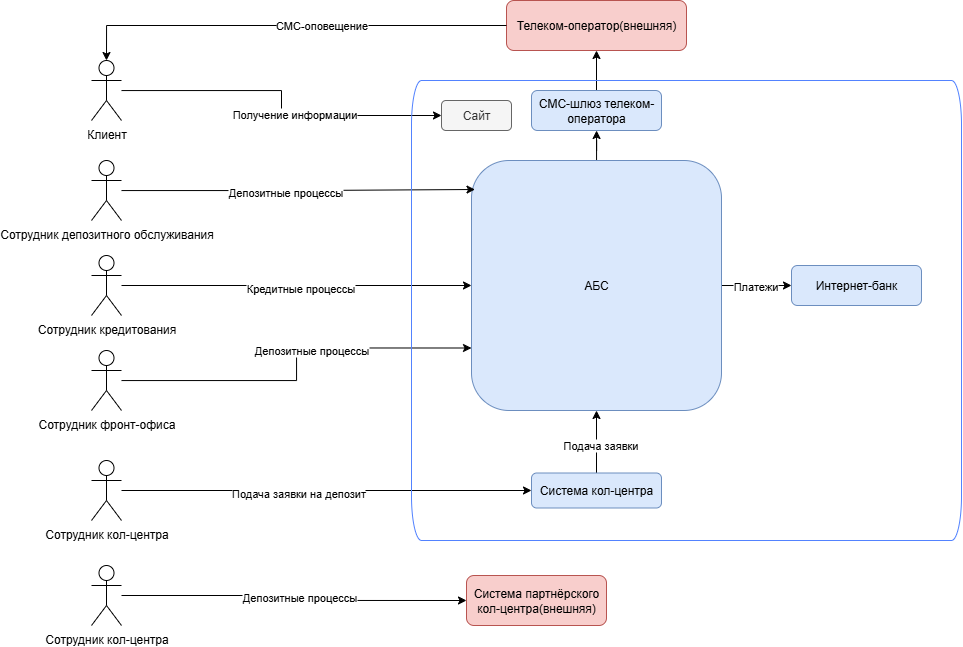

The diagram above was exported from draw.io. Its source (the exported page's mxGraphModel, read from the mxfile embedded in the PNG):
<mxGraphModel dx="1226" dy="699" grid="1" gridSize="10" guides="1" tooltips="1" connect="1" arrows="1" fold="1" page="1" pageScale="1" pageWidth="827" pageHeight="1169" math="0" shadow="0">
  <root>
    <mxCell id="0" />
    <mxCell id="1" parent="0" />
    <mxCell id="-TKQhz8B9iBSXMaV5ZEX-16" style="edgeStyle=orthogonalEdgeStyle;rounded=0;orthogonalLoop=1;jettySize=auto;html=1;entryX=0;entryY=0.5;entryDx=0;entryDy=0;" edge="1" parent="1" source="-TKQhz8B9iBSXMaV5ZEX-1" target="-TKQhz8B9iBSXMaV5ZEX-7">
      <mxGeometry relative="1" as="geometry" />
    </mxCell>
    <mxCell id="-TKQhz8B9iBSXMaV5ZEX-34" value="Получение информации" style="edgeLabel;html=1;align=center;verticalAlign=middle;resizable=0;points=[];" vertex="1" connectable="0" parent="-TKQhz8B9iBSXMaV5ZEX-16">
      <mxGeometry x="0.1433" y="2" relative="1" as="geometry">
        <mxPoint as="offset" />
      </mxGeometry>
    </mxCell>
    <mxCell id="-TKQhz8B9iBSXMaV5ZEX-1" value="Клиент" style="shape=umlActor;verticalLabelPosition=bottom;verticalAlign=top;html=1;outlineConnect=0;" vertex="1" parent="1">
      <mxGeometry x="170" y="90" width="30" height="60" as="geometry" />
    </mxCell>
    <mxCell id="-TKQhz8B9iBSXMaV5ZEX-18" style="edgeStyle=orthogonalEdgeStyle;rounded=0;orthogonalLoop=1;jettySize=auto;html=1;entryX=0;entryY=0.5;entryDx=0;entryDy=0;" edge="1" parent="1" source="-TKQhz8B9iBSXMaV5ZEX-4" target="-TKQhz8B9iBSXMaV5ZEX-9">
      <mxGeometry relative="1" as="geometry" />
    </mxCell>
    <mxCell id="-TKQhz8B9iBSXMaV5ZEX-29" value="Подача заявки на депозит" style="edgeLabel;html=1;align=center;verticalAlign=middle;resizable=0;points=[];" vertex="1" connectable="0" parent="-TKQhz8B9iBSXMaV5ZEX-18">
      <mxGeometry x="-0.1368" y="-2" relative="1" as="geometry">
        <mxPoint as="offset" />
      </mxGeometry>
    </mxCell>
    <mxCell id="-TKQhz8B9iBSXMaV5ZEX-4" value="Сотрудник кол-центра" style="shape=umlActor;verticalLabelPosition=bottom;verticalAlign=top;html=1;outlineConnect=0;" vertex="1" parent="1">
      <mxGeometry x="170" y="490" width="30" height="60" as="geometry" />
    </mxCell>
    <mxCell id="-TKQhz8B9iBSXMaV5ZEX-5" value="Сотрудник депозитного обслуживания" style="shape=umlActor;verticalLabelPosition=bottom;verticalAlign=top;html=1;outlineConnect=0;" vertex="1" parent="1">
      <mxGeometry x="170" y="190" width="30" height="60" as="geometry" />
    </mxCell>
    <mxCell id="-TKQhz8B9iBSXMaV5ZEX-30" style="edgeStyle=orthogonalEdgeStyle;rounded=0;orthogonalLoop=1;jettySize=auto;html=1;" edge="1" parent="1" source="-TKQhz8B9iBSXMaV5ZEX-6" target="-TKQhz8B9iBSXMaV5ZEX-8">
      <mxGeometry relative="1" as="geometry" />
    </mxCell>
    <mxCell id="-TKQhz8B9iBSXMaV5ZEX-35" style="edgeStyle=orthogonalEdgeStyle;rounded=0;orthogonalLoop=1;jettySize=auto;html=1;entryX=0;entryY=0.5;entryDx=0;entryDy=0;" edge="1" parent="1" source="-TKQhz8B9iBSXMaV5ZEX-6" target="-TKQhz8B9iBSXMaV5ZEX-11">
      <mxGeometry relative="1" as="geometry" />
    </mxCell>
    <mxCell id="-TKQhz8B9iBSXMaV5ZEX-37" value="Платежи" style="edgeLabel;html=1;align=center;verticalAlign=middle;resizable=0;points=[];" vertex="1" connectable="0" parent="-TKQhz8B9iBSXMaV5ZEX-35">
      <mxGeometry x="-0.0643" relative="1" as="geometry">
        <mxPoint as="offset" />
      </mxGeometry>
    </mxCell>
    <mxCell id="-TKQhz8B9iBSXMaV5ZEX-6" value="АБС" style="rounded=1;whiteSpace=wrap;html=1;fillColor=#dae8fc;strokeColor=#6c8ebf;" vertex="1" parent="1">
      <mxGeometry x="550" y="190" width="250" height="250" as="geometry" />
    </mxCell>
    <mxCell id="-TKQhz8B9iBSXMaV5ZEX-7" value="Сайт" style="rounded=1;whiteSpace=wrap;html=1;fillColor=#f5f5f5;strokeColor=#666666;fontColor=#333333;" vertex="1" parent="1">
      <mxGeometry x="520" y="130" width="70" height="30" as="geometry" />
    </mxCell>
    <mxCell id="-TKQhz8B9iBSXMaV5ZEX-31" style="edgeStyle=orthogonalEdgeStyle;rounded=0;orthogonalLoop=1;jettySize=auto;html=1;entryX=0.5;entryY=1;entryDx=0;entryDy=0;" edge="1" parent="1" source="-TKQhz8B9iBSXMaV5ZEX-8" target="-TKQhz8B9iBSXMaV5ZEX-14">
      <mxGeometry relative="1" as="geometry" />
    </mxCell>
    <mxCell id="-TKQhz8B9iBSXMaV5ZEX-8" value="СМС-шлюз телеком-оператора" style="rounded=1;whiteSpace=wrap;html=1;fillColor=#dae8fc;strokeColor=#6c8ebf;" vertex="1" parent="1">
      <mxGeometry x="610" y="120" width="130" height="40" as="geometry" />
    </mxCell>
    <mxCell id="-TKQhz8B9iBSXMaV5ZEX-20" style="edgeStyle=orthogonalEdgeStyle;rounded=0;orthogonalLoop=1;jettySize=auto;html=1;entryX=0.5;entryY=1;entryDx=0;entryDy=0;" edge="1" parent="1" source="-TKQhz8B9iBSXMaV5ZEX-9" target="-TKQhz8B9iBSXMaV5ZEX-6">
      <mxGeometry relative="1" as="geometry" />
    </mxCell>
    <mxCell id="-TKQhz8B9iBSXMaV5ZEX-23" value="Подача заявки" style="edgeLabel;html=1;align=center;verticalAlign=middle;resizable=0;points=[];" vertex="1" connectable="0" parent="-TKQhz8B9iBSXMaV5ZEX-20">
      <mxGeometry x="-0.0961" y="-2" relative="1" as="geometry">
        <mxPoint x="1" as="offset" />
      </mxGeometry>
    </mxCell>
    <mxCell id="-TKQhz8B9iBSXMaV5ZEX-9" value="Система кол-центра" style="rounded=1;whiteSpace=wrap;html=1;fillColor=#dae8fc;strokeColor=#6c8ebf;" vertex="1" parent="1">
      <mxGeometry x="610" y="502.5" width="130" height="35" as="geometry" />
    </mxCell>
    <mxCell id="-TKQhz8B9iBSXMaV5ZEX-10" value="Система партнёрского кол-центра(внешняя)" style="rounded=1;whiteSpace=wrap;html=1;fillColor=#f8cecc;strokeColor=#b85450;" vertex="1" parent="1">
      <mxGeometry x="545" y="605" width="140" height="50" as="geometry" />
    </mxCell>
    <mxCell id="-TKQhz8B9iBSXMaV5ZEX-11" value="Интернет-банк" style="rounded=1;whiteSpace=wrap;html=1;fillColor=#dae8fc;strokeColor=#6c8ebf;" vertex="1" parent="1">
      <mxGeometry x="870" y="295" width="130" height="40" as="geometry" />
    </mxCell>
    <mxCell id="-TKQhz8B9iBSXMaV5ZEX-26" style="edgeStyle=orthogonalEdgeStyle;rounded=0;orthogonalLoop=1;jettySize=auto;html=1;entryX=0;entryY=0.5;entryDx=0;entryDy=0;" edge="1" parent="1" source="-TKQhz8B9iBSXMaV5ZEX-12" target="-TKQhz8B9iBSXMaV5ZEX-6">
      <mxGeometry relative="1" as="geometry" />
    </mxCell>
    <mxCell id="-TKQhz8B9iBSXMaV5ZEX-27" value="Кредитные процессы" style="edgeLabel;html=1;align=center;verticalAlign=middle;resizable=0;points=[];" vertex="1" connectable="0" parent="-TKQhz8B9iBSXMaV5ZEX-26">
      <mxGeometry x="0.0199" y="-2" relative="1" as="geometry">
        <mxPoint as="offset" />
      </mxGeometry>
    </mxCell>
    <mxCell id="-TKQhz8B9iBSXMaV5ZEX-12" value="Сотрудник кредитования" style="shape=umlActor;verticalLabelPosition=bottom;verticalAlign=top;html=1;outlineConnect=0;" vertex="1" parent="1">
      <mxGeometry x="170" y="285" width="30" height="60" as="geometry" />
    </mxCell>
    <mxCell id="-TKQhz8B9iBSXMaV5ZEX-43" style="edgeStyle=orthogonalEdgeStyle;rounded=0;orthogonalLoop=1;jettySize=auto;html=1;entryX=0;entryY=0.75;entryDx=0;entryDy=0;" edge="1" parent="1" source="-TKQhz8B9iBSXMaV5ZEX-13" target="-TKQhz8B9iBSXMaV5ZEX-6">
      <mxGeometry relative="1" as="geometry">
        <mxPoint x="420" y="400" as="targetPoint" />
      </mxGeometry>
    </mxCell>
    <mxCell id="-TKQhz8B9iBSXMaV5ZEX-45" value="Депозитные процессы" style="edgeLabel;html=1;align=center;verticalAlign=middle;resizable=0;points=[];" vertex="1" connectable="0" parent="-TKQhz8B9iBSXMaV5ZEX-43">
      <mxGeometry x="0.1645" y="-2" relative="1" as="geometry">
        <mxPoint as="offset" />
      </mxGeometry>
    </mxCell>
    <mxCell id="-TKQhz8B9iBSXMaV5ZEX-13" value="Сотрудник фронт-офиса" style="shape=umlActor;verticalLabelPosition=bottom;verticalAlign=top;html=1;outlineConnect=0;" vertex="1" parent="1">
      <mxGeometry x="170" y="380" width="30" height="60" as="geometry" />
    </mxCell>
    <mxCell id="-TKQhz8B9iBSXMaV5ZEX-14" value="Телеком-оператор(внешняя)" style="rounded=1;whiteSpace=wrap;html=1;fillColor=#f8cecc;strokeColor=#b85450;" vertex="1" parent="1">
      <mxGeometry x="585" y="30" width="180" height="50" as="geometry" />
    </mxCell>
    <mxCell id="-TKQhz8B9iBSXMaV5ZEX-21" style="edgeStyle=orthogonalEdgeStyle;rounded=0;orthogonalLoop=1;jettySize=auto;html=1;entryX=0.014;entryY=0.116;entryDx=0;entryDy=0;entryPerimeter=0;" edge="1" parent="1" source="-TKQhz8B9iBSXMaV5ZEX-5" target="-TKQhz8B9iBSXMaV5ZEX-6">
      <mxGeometry relative="1" as="geometry" />
    </mxCell>
    <mxCell id="-TKQhz8B9iBSXMaV5ZEX-22" value="Депозитные&amp;nbsp;процессы" style="edgeLabel;html=1;align=center;verticalAlign=middle;resizable=0;points=[];" vertex="1" connectable="0" parent="-TKQhz8B9iBSXMaV5ZEX-21">
      <mxGeometry x="-0.0785" y="-1" relative="1" as="geometry">
        <mxPoint as="offset" />
      </mxGeometry>
    </mxCell>
    <mxCell id="-TKQhz8B9iBSXMaV5ZEX-39" style="edgeStyle=orthogonalEdgeStyle;rounded=0;orthogonalLoop=1;jettySize=auto;html=1;entryX=0;entryY=0.5;entryDx=0;entryDy=0;" edge="1" parent="1" source="-TKQhz8B9iBSXMaV5ZEX-38" target="-TKQhz8B9iBSXMaV5ZEX-10">
      <mxGeometry relative="1" as="geometry" />
    </mxCell>
    <mxCell id="-TKQhz8B9iBSXMaV5ZEX-46" value="Депозитные&amp;nbsp;процессы" style="edgeLabel;html=1;align=center;verticalAlign=middle;resizable=0;points=[];" vertex="1" connectable="0" parent="-TKQhz8B9iBSXMaV5ZEX-39">
      <mxGeometry x="0.0415" y="4" relative="1" as="geometry">
        <mxPoint as="offset" />
      </mxGeometry>
    </mxCell>
    <mxCell id="-TKQhz8B9iBSXMaV5ZEX-38" value="Сотрудник кол-центра" style="shape=umlActor;verticalLabelPosition=bottom;verticalAlign=top;html=1;outlineConnect=0;" vertex="1" parent="1">
      <mxGeometry x="170" y="595" width="30" height="60" as="geometry" />
    </mxCell>
    <mxCell id="-TKQhz8B9iBSXMaV5ZEX-41" style="vsdxID=6;fillColor=none;gradientColor=none;shape=stencil(vVPREoIgEPwaHnFQmtJnq/9gEpWJxDkp7e+DoEnDerAZ3467PZa9YxHNu5q1HCWk06DOvBeFrhHdoyQRTc1BaBMhekA0LxXwCtS1Kdy5ZRZpo4u62RsG10dsR0Lu7pSRaPNMHB2WwckUwWPjKKUODi98tHWJAOEBMfEEA2aD6DAozbRQzYRcMqg4Nly4lKyalLqe8zZI+9dJ0YyUZGkU72bJl4ohX4azgpiA279toZRwNqutJfgSf+1kfioryPjtExO8DVYKKZ0/x/VPQ5qUMzM9PAA=);strokeColor=#5282ff;spacingTop=-3;spacingBottom=-3;spacingLeft=-3;spacingRight=-3;points=[];labelBackgroundColor=none;rounded=0;html=1;whiteSpace=wrap;" vertex="1" parent="1">
      <mxGeometry x="490" y="110" width="550" height="460" as="geometry" />
    </mxCell>
    <mxCell id="-TKQhz8B9iBSXMaV5ZEX-48" style="edgeStyle=orthogonalEdgeStyle;rounded=0;orthogonalLoop=1;jettySize=auto;html=1;entryX=0.5;entryY=0;entryDx=0;entryDy=0;entryPerimeter=0;" edge="1" parent="1" source="-TKQhz8B9iBSXMaV5ZEX-14" target="-TKQhz8B9iBSXMaV5ZEX-1">
      <mxGeometry relative="1" as="geometry" />
    </mxCell>
    <mxCell id="-TKQhz8B9iBSXMaV5ZEX-49" value="СМС-оповещение" style="edgeLabel;html=1;align=center;verticalAlign=middle;resizable=0;points=[];" vertex="1" connectable="0" parent="-TKQhz8B9iBSXMaV5ZEX-48">
      <mxGeometry x="-0.1423" y="-1" relative="1" as="geometry">
        <mxPoint x="1" as="offset" />
      </mxGeometry>
    </mxCell>
  </root>
</mxGraphModel>